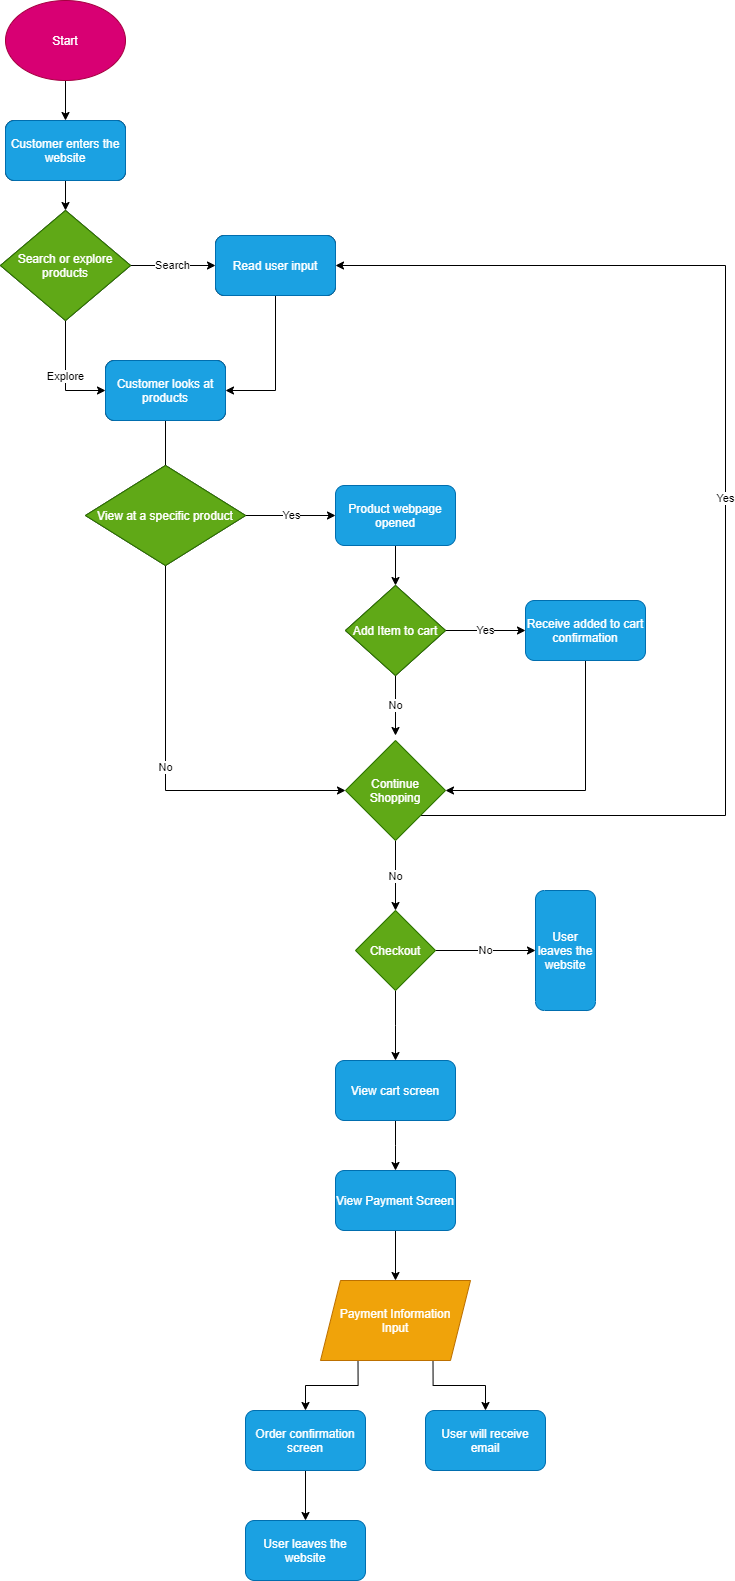

The diagram above was exported from draw.io. Its source (the exported page's mxGraphModel, read from the mxfile embedded in the PNG):
<mxGraphModel dx="2000" dy="776" grid="1" gridSize="10" guides="1" tooltips="1" connect="1" arrows="1" fold="1" page="1" pageScale="1" pageWidth="850" pageHeight="1100" math="0" shadow="0">
  <root>
    <mxCell id="0" />
    <mxCell id="1" parent="0" />
    <mxCell id="7" style="edgeStyle=none;rounded=0;orthogonalLoop=1;jettySize=auto;html=1;exitX=0.5;exitY=1;exitDx=0;exitDy=0;entryX=0.5;entryY=0;entryDx=0;entryDy=0;" edge="1" parent="1" source="2" target="3">
      <mxGeometry relative="1" as="geometry" />
    </mxCell>
    <mxCell id="2" value="Start" style="ellipse;whiteSpace=wrap;html=1;fillColor=#d80073;strokeColor=#A50040;fontColor=#ffffff;" vertex="1" parent="1">
      <mxGeometry x="50" y="30" width="120" height="80" as="geometry" />
    </mxCell>
    <mxCell id="8" style="edgeStyle=none;rounded=0;orthogonalLoop=1;jettySize=auto;html=1;exitX=0.5;exitY=1;exitDx=0;exitDy=0;entryX=0.5;entryY=0;entryDx=0;entryDy=0;" edge="1" parent="1" source="3" target="4">
      <mxGeometry relative="1" as="geometry" />
    </mxCell>
    <mxCell id="3" value="Customer enters the website" style="rounded=1;whiteSpace=wrap;html=1;" vertex="1" parent="1">
      <mxGeometry x="50" y="150" width="120" height="60" as="geometry" />
    </mxCell>
    <mxCell id="6" value="Search" style="edgeStyle=orthogonalEdgeStyle;rounded=0;orthogonalLoop=1;jettySize=auto;html=1;exitX=1;exitY=0.5;exitDx=0;exitDy=0;entryX=0;entryY=0.5;entryDx=0;entryDy=0;" edge="1" parent="1" source="4" target="5">
      <mxGeometry relative="1" as="geometry" />
    </mxCell>
    <mxCell id="13" value="Explore" style="edgeStyle=orthogonalEdgeStyle;rounded=0;orthogonalLoop=1;jettySize=auto;html=1;exitX=0.5;exitY=1;exitDx=0;exitDy=0;entryX=0;entryY=0.5;entryDx=0;entryDy=0;" edge="1" parent="1" source="4" target="9">
      <mxGeometry relative="1" as="geometry" />
    </mxCell>
    <mxCell id="4" value="Search or explore products" style="rhombus;whiteSpace=wrap;html=1;" vertex="1" parent="1">
      <mxGeometry x="45" y="240" width="130" height="110" as="geometry" />
    </mxCell>
    <mxCell id="12" style="edgeStyle=orthogonalEdgeStyle;rounded=0;orthogonalLoop=1;jettySize=auto;html=1;exitX=0.5;exitY=1;exitDx=0;exitDy=0;entryX=1;entryY=0.5;entryDx=0;entryDy=0;" edge="1" parent="1" source="5" target="9">
      <mxGeometry relative="1" as="geometry" />
    </mxCell>
    <mxCell id="5" value="Read user input" style="rounded=1;whiteSpace=wrap;html=1;" vertex="1" parent="1">
      <mxGeometry x="260" y="265" width="120" height="60" as="geometry" />
    </mxCell>
    <mxCell id="20" style="edgeStyle=none;rounded=0;orthogonalLoop=1;jettySize=auto;html=1;exitX=0.5;exitY=1;exitDx=0;exitDy=0;entryX=0.5;entryY=0;entryDx=0;entryDy=0;" edge="1" parent="1" source="9">
      <mxGeometry relative="1" as="geometry">
        <mxPoint x="209.99999999999977" y="505" as="targetPoint" />
      </mxGeometry>
    </mxCell>
    <mxCell id="9" value="Customer looks at products" style="rounded=1;whiteSpace=wrap;html=1;" vertex="1" parent="1">
      <mxGeometry x="150" y="390" width="120" height="60" as="geometry" />
    </mxCell>
    <mxCell id="17" value="Yes" style="edgeStyle=none;rounded=0;orthogonalLoop=1;jettySize=auto;html=1;exitX=1;exitY=0.5;exitDx=0;exitDy=0;" edge="1" parent="1" source="14" target="15">
      <mxGeometry relative="1" as="geometry" />
    </mxCell>
    <mxCell id="18" value="No" style="edgeStyle=none;rounded=0;orthogonalLoop=1;jettySize=auto;html=1;exitX=0.5;exitY=1;exitDx=0;exitDy=0;entryX=0.5;entryY=0;entryDx=0;entryDy=0;" edge="1" parent="1" source="14">
      <mxGeometry relative="1" as="geometry">
        <mxPoint x="439.9999999999998" y="765" as="targetPoint" />
      </mxGeometry>
    </mxCell>
    <mxCell id="14" value="Add Item to cart" style="rhombus;whiteSpace=wrap;html=1;" vertex="1" parent="1">
      <mxGeometry x="390" y="615" width="100" height="90" as="geometry" />
    </mxCell>
    <mxCell id="27" style="edgeStyle=orthogonalEdgeStyle;rounded=0;orthogonalLoop=1;jettySize=auto;html=1;exitX=0.5;exitY=1;exitDx=0;exitDy=0;entryX=1;entryY=0.5;entryDx=0;entryDy=0;" edge="1" parent="1" source="15" target="42">
      <mxGeometry relative="1" as="geometry">
        <mxPoint x="500" y="795" as="targetPoint" />
      </mxGeometry>
    </mxCell>
    <mxCell id="15" value="Receive added to cart confirmation" style="rounded=1;whiteSpace=wrap;html=1;fillColor=#1ba1e2;strokeColor=#006EAF;fontColor=#ffffff;" vertex="1" parent="1">
      <mxGeometry x="570" y="630" width="120" height="60" as="geometry" />
    </mxCell>
    <mxCell id="32" value="Yes" style="edgeStyle=none;rounded=0;orthogonalLoop=1;jettySize=auto;html=1;exitX=1;exitY=0.5;exitDx=0;exitDy=0;entryX=0;entryY=0.5;entryDx=0;entryDy=0;" edge="1" parent="1" source="23" target="31">
      <mxGeometry relative="1" as="geometry" />
    </mxCell>
    <mxCell id="34" value="No" style="edgeStyle=orthogonalEdgeStyle;rounded=0;orthogonalLoop=1;jettySize=auto;html=1;exitX=0.5;exitY=1;exitDx=0;exitDy=0;entryX=0;entryY=0.5;entryDx=0;entryDy=0;" edge="1" parent="1" source="23" target="42">
      <mxGeometry relative="1" as="geometry">
        <mxPoint x="380" y="795" as="targetPoint" />
      </mxGeometry>
    </mxCell>
    <mxCell id="23" value="View at a specific product" style="rhombus;whiteSpace=wrap;html=1;" vertex="1" parent="1">
      <mxGeometry x="130" y="495" width="160" height="100" as="geometry" />
    </mxCell>
    <mxCell id="33" style="edgeStyle=none;rounded=0;orthogonalLoop=1;jettySize=auto;html=1;exitX=0.5;exitY=1;exitDx=0;exitDy=0;entryX=0.5;entryY=0;entryDx=0;entryDy=0;" edge="1" parent="1" source="31" target="14">
      <mxGeometry relative="1" as="geometry" />
    </mxCell>
    <mxCell id="31" value="Product webpage opened" style="rounded=1;whiteSpace=wrap;html=1;fillColor=#1ba1e2;strokeColor=#006EAF;fontColor=#ffffff;" vertex="1" parent="1">
      <mxGeometry x="380" y="515" width="120" height="60" as="geometry" />
    </mxCell>
    <mxCell id="48" value="Yes" style="edgeStyle=elbowEdgeStyle;rounded=0;orthogonalLoop=1;jettySize=auto;html=1;exitX=1;exitY=1;exitDx=0;exitDy=0;entryX=1;entryY=0.5;entryDx=0;entryDy=0;" edge="1" parent="1" source="42" target="5">
      <mxGeometry relative="1" as="geometry">
        <Array as="points">
          <mxPoint x="770" y="560" />
        </Array>
      </mxGeometry>
    </mxCell>
    <mxCell id="49" value="No" style="edgeStyle=elbowEdgeStyle;rounded=0;orthogonalLoop=1;jettySize=auto;html=1;exitX=0.5;exitY=1;exitDx=0;exitDy=0;" edge="1" parent="1" source="42">
      <mxGeometry relative="1" as="geometry">
        <mxPoint x="440" y="940" as="targetPoint" />
      </mxGeometry>
    </mxCell>
    <mxCell id="42" value="Continue Shopping" style="rhombus;whiteSpace=wrap;html=1;fillColor=#60a917;strokeColor=#2D7600;fontColor=#ffffff;" vertex="1" parent="1">
      <mxGeometry x="390" y="770" width="100" height="100" as="geometry" />
    </mxCell>
    <mxCell id="52" value="No" style="edgeStyle=elbowEdgeStyle;rounded=0;orthogonalLoop=1;jettySize=auto;html=1;exitX=1;exitY=0.5;exitDx=0;exitDy=0;entryX=0.5;entryY=1;entryDx=0;entryDy=0;" edge="1" parent="1" source="50" target="51">
      <mxGeometry relative="1" as="geometry" />
    </mxCell>
    <mxCell id="54" style="edgeStyle=elbowEdgeStyle;rounded=0;orthogonalLoop=1;jettySize=auto;html=1;exitX=0.5;exitY=1;exitDx=0;exitDy=0;entryX=0.5;entryY=0;entryDx=0;entryDy=0;" edge="1" parent="1" source="50" target="53">
      <mxGeometry relative="1" as="geometry" />
    </mxCell>
    <mxCell id="50" value="Checkout" style="rhombus;whiteSpace=wrap;html=1;fillColor=#60a917;strokeColor=#2D7600;fontColor=#ffffff;" vertex="1" parent="1">
      <mxGeometry x="400" y="940" width="80" height="80" as="geometry" />
    </mxCell>
    <mxCell id="51" value="User leaves the website" style="rounded=1;whiteSpace=wrap;html=1;direction=south;fillColor=#1ba1e2;strokeColor=#006EAF;fontColor=#ffffff;" vertex="1" parent="1">
      <mxGeometry x="580" y="920" width="60" height="120" as="geometry" />
    </mxCell>
    <mxCell id="57" style="edgeStyle=elbowEdgeStyle;rounded=0;orthogonalLoop=1;jettySize=auto;html=1;exitX=0.5;exitY=1;exitDx=0;exitDy=0;entryX=0.5;entryY=0;entryDx=0;entryDy=0;" edge="1" parent="1" source="53" target="56">
      <mxGeometry relative="1" as="geometry" />
    </mxCell>
    <mxCell id="53" value="View cart screen" style="rounded=1;whiteSpace=wrap;html=1;fillColor=#1ba1e2;strokeColor=#006EAF;fontColor=#ffffff;" vertex="1" parent="1">
      <mxGeometry x="380" y="1090" width="120" height="60" as="geometry" />
    </mxCell>
    <mxCell id="70" style="edgeStyle=orthogonalEdgeStyle;rounded=0;orthogonalLoop=1;jettySize=auto;html=1;exitX=0.5;exitY=1;exitDx=0;exitDy=0;entryX=0.5;entryY=0;entryDx=0;entryDy=0;" edge="1" parent="1" source="56" target="58">
      <mxGeometry relative="1" as="geometry" />
    </mxCell>
    <mxCell id="56" value="View Payment Screen" style="rounded=1;whiteSpace=wrap;html=1;fillColor=#1ba1e2;strokeColor=#006EAF;fontColor=#ffffff;" vertex="1" parent="1">
      <mxGeometry x="380" y="1200" width="120" height="60" as="geometry" />
    </mxCell>
    <mxCell id="65" style="edgeStyle=orthogonalEdgeStyle;rounded=0;orthogonalLoop=1;jettySize=auto;html=1;exitX=0.75;exitY=1;exitDx=0;exitDy=0;entryX=0.5;entryY=0;entryDx=0;entryDy=0;" edge="1" parent="1" source="58" target="60">
      <mxGeometry relative="1" as="geometry" />
    </mxCell>
    <mxCell id="66" style="edgeStyle=orthogonalEdgeStyle;rounded=0;orthogonalLoop=1;jettySize=auto;html=1;exitX=0.25;exitY=1;exitDx=0;exitDy=0;entryX=0.5;entryY=0;entryDx=0;entryDy=0;" edge="1" parent="1" source="58" target="59">
      <mxGeometry relative="1" as="geometry" />
    </mxCell>
    <mxCell id="58" value="Payment Information&lt;br&gt;Input" style="shape=parallelogram;perimeter=parallelogramPerimeter;whiteSpace=wrap;html=1;fixedSize=1;fillColor=#f0a30a;strokeColor=#BD7000;fontColor=#ffffff;" vertex="1" parent="1">
      <mxGeometry x="365" y="1310" width="150" height="80" as="geometry" />
    </mxCell>
    <mxCell id="68" style="edgeStyle=orthogonalEdgeStyle;rounded=0;orthogonalLoop=1;jettySize=auto;html=1;exitX=0.5;exitY=1;exitDx=0;exitDy=0;entryX=0.5;entryY=0;entryDx=0;entryDy=0;" edge="1" parent="1" source="59" target="67">
      <mxGeometry relative="1" as="geometry" />
    </mxCell>
    <mxCell id="59" value="Order confirmation screen" style="rounded=1;whiteSpace=wrap;html=1;fillColor=#1ba1e2;strokeColor=#006EAF;fontColor=#ffffff;" vertex="1" parent="1">
      <mxGeometry x="290" y="1440" width="120" height="60" as="geometry" />
    </mxCell>
    <mxCell id="60" value="User will receive email" style="rounded=1;whiteSpace=wrap;html=1;fillColor=#1ba1e2;strokeColor=#006EAF;fontColor=#ffffff;" vertex="1" parent="1">
      <mxGeometry x="470" y="1440" width="120" height="60" as="geometry" />
    </mxCell>
    <mxCell id="67" value="User leaves the website" style="rounded=1;whiteSpace=wrap;html=1;fillColor=#1ba1e2;strokeColor=#006EAF;fontColor=#ffffff;" vertex="1" parent="1">
      <mxGeometry x="290" y="1550" width="120" height="60" as="geometry" />
    </mxCell>
    <mxCell id="71" value="Customer enters the website" style="rounded=1;whiteSpace=wrap;html=1;fillColor=#1ba1e2;strokeColor=#006EAF;fontColor=#ffffff;" vertex="1" parent="1">
      <mxGeometry x="50" y="150" width="120" height="60" as="geometry" />
    </mxCell>
    <mxCell id="72" value="Read user input" style="rounded=1;whiteSpace=wrap;html=1;fillColor=#1ba1e2;strokeColor=#006EAF;fontColor=#ffffff;" vertex="1" parent="1">
      <mxGeometry x="260" y="265" width="120" height="60" as="geometry" />
    </mxCell>
    <mxCell id="73" value="Customer looks at products" style="rounded=1;whiteSpace=wrap;html=1;fillColor=#1ba1e2;strokeColor=#006EAF;fontColor=#ffffff;" vertex="1" parent="1">
      <mxGeometry x="150" y="390" width="120" height="60" as="geometry" />
    </mxCell>
    <mxCell id="74" value="View at a specific product" style="rhombus;whiteSpace=wrap;html=1;fillColor=#60a917;strokeColor=#2D7600;fontColor=#ffffff;" vertex="1" parent="1">
      <mxGeometry x="130" y="495" width="160" height="100" as="geometry" />
    </mxCell>
    <mxCell id="75" value="Search or explore products" style="rhombus;whiteSpace=wrap;html=1;fillColor=#60a917;strokeColor=#2D7600;fontColor=#ffffff;" vertex="1" parent="1">
      <mxGeometry x="45" y="240" width="130" height="110" as="geometry" />
    </mxCell>
    <mxCell id="76" value="Add Item to cart" style="rhombus;whiteSpace=wrap;html=1;fillColor=#60a917;strokeColor=#2D7600;fontColor=#ffffff;" vertex="1" parent="1">
      <mxGeometry x="390" y="615" width="100" height="90" as="geometry" />
    </mxCell>
  </root>
</mxGraphModel>